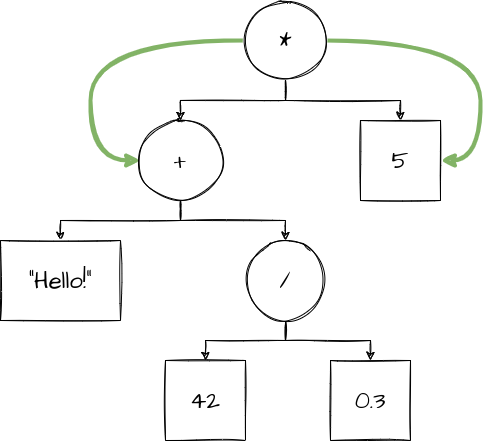

The diagram above was exported from draw.io. Its source (the exported page's mxGraphModel, read from the mxfile embedded in the PNG):
<mxGraphModel dx="1102" dy="905" grid="1" gridSize="10" guides="1" tooltips="1" connect="1" arrows="1" fold="1" page="1" pageScale="1" pageWidth="850" pageHeight="1100" math="0" shadow="0">
  <root>
    <mxCell id="0" />
    <mxCell id="1" parent="0" />
    <mxCell id="7H1avS0wMvz2evFqQskI-16" style="edgeStyle=orthogonalEdgeStyle;rounded=0;sketch=1;orthogonalLoop=1;jettySize=auto;html=1;entryX=0.5;entryY=0;entryDx=0;entryDy=0;fontFamily=Architects Daughter;fontSource=https%3A%2F%2Ffonts.googleapis.com%2Fcss%3Ffamily%3DArchitects%2BDaughter;fontSize=24;" edge="1" parent="1" source="7H1avS0wMvz2evFqQskI-1" target="7H1avS0wMvz2evFqQskI-5">
      <mxGeometry relative="1" as="geometry">
        <Array as="points">
          <mxPoint x="425" y="300" />
          <mxPoint x="320" y="300" />
        </Array>
      </mxGeometry>
    </mxCell>
    <mxCell id="7H1avS0wMvz2evFqQskI-17" style="edgeStyle=orthogonalEdgeStyle;rounded=0;sketch=1;orthogonalLoop=1;jettySize=auto;html=1;entryX=0.5;entryY=0;entryDx=0;entryDy=0;fontFamily=Architects Daughter;fontSource=https%3A%2F%2Ffonts.googleapis.com%2Fcss%3Ffamily%3DArchitects%2BDaughter;fontSize=24;" edge="1" parent="1" source="7H1avS0wMvz2evFqQskI-1" target="7H1avS0wMvz2evFqQskI-8">
      <mxGeometry relative="1" as="geometry">
        <Array as="points">
          <mxPoint x="425" y="300" />
          <mxPoint x="540" y="300" />
        </Array>
      </mxGeometry>
    </mxCell>
    <mxCell id="7H1avS0wMvz2evFqQskI-18" style="edgeStyle=orthogonalEdgeStyle;rounded=0;sketch=1;orthogonalLoop=1;jettySize=auto;html=1;entryX=0;entryY=0.5;entryDx=0;entryDy=0;fontFamily=Architects Daughter;fontSource=https%3A%2F%2Ffonts.googleapis.com%2Fcss%3Ffamily%3DArchitects%2BDaughter;fontSize=24;curved=1;fillColor=#d5e8d4;strokeColor=#82b366;strokeWidth=4;" edge="1" parent="1" source="7H1avS0wMvz2evFqQskI-1" target="7H1avS0wMvz2evFqQskI-5">
      <mxGeometry relative="1" as="geometry">
        <Array as="points">
          <mxPoint x="230" y="240" />
          <mxPoint x="230" y="360" />
        </Array>
      </mxGeometry>
    </mxCell>
    <mxCell id="7H1avS0wMvz2evFqQskI-19" style="edgeStyle=orthogonalEdgeStyle;curved=1;rounded=0;sketch=1;orthogonalLoop=1;jettySize=auto;html=1;entryX=1;entryY=0.5;entryDx=0;entryDy=0;fontFamily=Architects Daughter;fontSource=https%3A%2F%2Ffonts.googleapis.com%2Fcss%3Ffamily%3DArchitects%2BDaughter;fontSize=24;strokeWidth=4;fillColor=#d5e8d4;strokeColor=#82b366;" edge="1" parent="1" source="7H1avS0wMvz2evFqQskI-1" target="7H1avS0wMvz2evFqQskI-8">
      <mxGeometry relative="1" as="geometry">
        <Array as="points">
          <mxPoint x="620" y="240" />
          <mxPoint x="620" y="360" />
        </Array>
      </mxGeometry>
    </mxCell>
    <mxCell id="7H1avS0wMvz2evFqQskI-1" value="&lt;font style=&quot;font-size: 24px&quot; face=&quot;Architects Daughter&quot; data-font-src=&quot;https://fonts.googleapis.com/css?family=Architects+Daughter&quot;&gt;*&lt;/font&gt;" style="ellipse;whiteSpace=wrap;html=1;aspect=fixed;sketch=1;" vertex="1" parent="1">
      <mxGeometry x="385" y="200" width="80" height="80" as="geometry" />
    </mxCell>
    <mxCell id="7H1avS0wMvz2evFqQskI-14" style="edgeStyle=orthogonalEdgeStyle;rounded=0;sketch=1;orthogonalLoop=1;jettySize=auto;html=1;entryX=0.5;entryY=0;entryDx=0;entryDy=0;fontFamily=Architects Daughter;fontSource=https%3A%2F%2Ffonts.googleapis.com%2Fcss%3Ffamily%3DArchitects%2BDaughter;fontSize=24;" edge="1" parent="1" source="7H1avS0wMvz2evFqQskI-5" target="7H1avS0wMvz2evFqQskI-7">
      <mxGeometry relative="1" as="geometry">
        <Array as="points">
          <mxPoint x="320" y="420" />
          <mxPoint x="200" y="420" />
        </Array>
      </mxGeometry>
    </mxCell>
    <mxCell id="7H1avS0wMvz2evFqQskI-15" style="edgeStyle=orthogonalEdgeStyle;rounded=0;sketch=1;orthogonalLoop=1;jettySize=auto;html=1;exitX=0.5;exitY=1;exitDx=0;exitDy=0;entryX=0.5;entryY=0;entryDx=0;entryDy=0;fontFamily=Architects Daughter;fontSource=https%3A%2F%2Ffonts.googleapis.com%2Fcss%3Ffamily%3DArchitects%2BDaughter;fontSize=24;" edge="1" parent="1" source="7H1avS0wMvz2evFqQskI-5" target="7H1avS0wMvz2evFqQskI-10">
      <mxGeometry relative="1" as="geometry" />
    </mxCell>
    <mxCell id="7H1avS0wMvz2evFqQskI-5" value="&lt;font style=&quot;font-size: 24px&quot; face=&quot;Architects Daughter&quot; data-font-src=&quot;https://fonts.googleapis.com/css?family=Architects+Daughter&quot;&gt;+&lt;/font&gt;" style="ellipse;whiteSpace=wrap;html=1;aspect=fixed;sketch=1;" vertex="1" parent="1">
      <mxGeometry x="280" y="320" width="80" height="80" as="geometry" />
    </mxCell>
    <mxCell id="7H1avS0wMvz2evFqQskI-7" value="&quot;Hello!&quot;" style="rounded=0;whiteSpace=wrap;html=1;sketch=1;fontFamily=Architects Daughter;fontSource=https%3A%2F%2Ffonts.googleapis.com%2Fcss%3Ffamily%3DArchitects%2BDaughter;fontSize=24;" vertex="1" parent="1">
      <mxGeometry x="140" y="440" width="120" height="80" as="geometry" />
    </mxCell>
    <mxCell id="7H1avS0wMvz2evFqQskI-8" value="5" style="whiteSpace=wrap;html=1;aspect=fixed;sketch=1;fontFamily=Architects Daughter;fontSource=https%3A%2F%2Ffonts.googleapis.com%2Fcss%3Ffamily%3DArchitects%2BDaughter;fontSize=24;" vertex="1" parent="1">
      <mxGeometry x="500" y="320" width="80" height="80" as="geometry" />
    </mxCell>
    <mxCell id="7H1avS0wMvz2evFqQskI-9" value="42" style="whiteSpace=wrap;html=1;aspect=fixed;sketch=1;fontFamily=Architects Daughter;fontSource=https%3A%2F%2Ffonts.googleapis.com%2Fcss%3Ffamily%3DArchitects%2BDaughter;fontSize=24;" vertex="1" parent="1">
      <mxGeometry x="305" y="560" width="80" height="80" as="geometry" />
    </mxCell>
    <mxCell id="7H1avS0wMvz2evFqQskI-12" style="edgeStyle=orthogonalEdgeStyle;rounded=0;orthogonalLoop=1;jettySize=auto;html=1;entryX=0.5;entryY=0;entryDx=0;entryDy=0;fontFamily=Architects Daughter;fontSource=https%3A%2F%2Ffonts.googleapis.com%2Fcss%3Ffamily%3DArchitects%2BDaughter;fontSize=24;sketch=1;" edge="1" parent="1" source="7H1avS0wMvz2evFqQskI-10" target="7H1avS0wMvz2evFqQskI-9">
      <mxGeometry relative="1" as="geometry" />
    </mxCell>
    <mxCell id="7H1avS0wMvz2evFqQskI-13" style="edgeStyle=orthogonalEdgeStyle;rounded=0;sketch=1;orthogonalLoop=1;jettySize=auto;html=1;entryX=0.5;entryY=0;entryDx=0;entryDy=0;fontFamily=Architects Daughter;fontSource=https%3A%2F%2Ffonts.googleapis.com%2Fcss%3Ffamily%3DArchitects%2BDaughter;fontSize=24;" edge="1" parent="1" source="7H1avS0wMvz2evFqQskI-10" target="7H1avS0wMvz2evFqQskI-11">
      <mxGeometry relative="1" as="geometry">
        <Array as="points">
          <mxPoint x="425" y="540" />
          <mxPoint x="510" y="540" />
        </Array>
      </mxGeometry>
    </mxCell>
    <mxCell id="7H1avS0wMvz2evFqQskI-10" value="&lt;font style=&quot;font-size: 24px&quot; face=&quot;Architects Daughter&quot; data-font-src=&quot;https://fonts.googleapis.com/css?family=Architects+Daughter&quot;&gt;/&lt;/font&gt;" style="ellipse;whiteSpace=wrap;html=1;aspect=fixed;sketch=1;" vertex="1" parent="1">
      <mxGeometry x="385" y="440" width="80" height="80" as="geometry" />
    </mxCell>
    <mxCell id="7H1avS0wMvz2evFqQskI-11" value="0.3" style="whiteSpace=wrap;html=1;aspect=fixed;sketch=1;fontFamily=Architects Daughter;fontSource=https%3A%2F%2Ffonts.googleapis.com%2Fcss%3Ffamily%3DArchitects%2BDaughter;fontSize=24;" vertex="1" parent="1">
      <mxGeometry x="470" y="560" width="80" height="80" as="geometry" />
    </mxCell>
  </root>
</mxGraphModel>